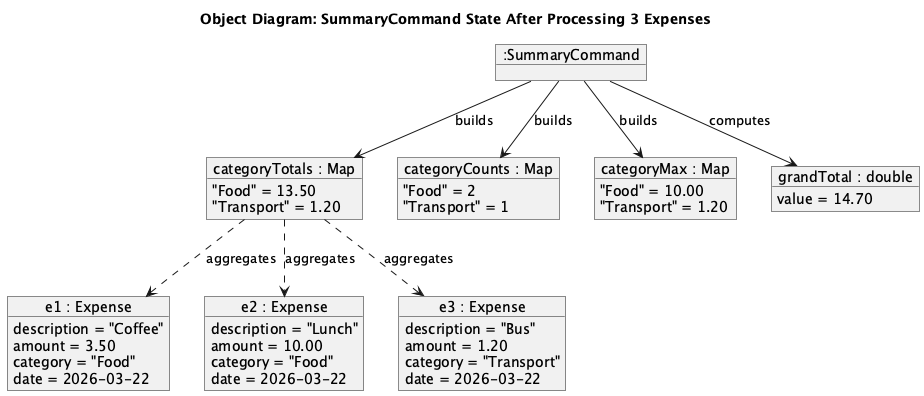

The diagram above was rendered by PlantUML. Its source (embedded in the PNG):
@startuml
!define BGCOLOR white
skinparam backgroundColor BGCOLOR
skinparam objectAttributeIconSize 0

title Object Diagram: SummaryCommand State After Processing 3 Expenses

object ":SummaryCommand" as sc

object "categoryTotals : Map" as ct {
    "Food" = 13.50
    "Transport" = 1.20
}

object "categoryCounts : Map" as cc {
    "Food" = 2
    "Transport" = 1
}

object "categoryMax : Map" as cm {
    "Food" = 10.00
    "Transport" = 1.20
}

object "grandTotal : double" as gt {
    value = 14.70
}

object "e1 : Expense" as e1 {
    description = "Coffee"
    amount = 3.50
    category = "Food"
    date = 2026-03-22
}

object "e2 : Expense" as e2 {
    description = "Lunch"
    amount = 10.00
    category = "Food"
    date = 2026-03-22
}

object "e3 : Expense" as e3 {
    description = "Bus"
    amount = 1.20
    category = "Transport"
    date = 2026-03-22
}

sc --> ct : builds
sc --> cc : builds
sc --> cm : builds
sc --> gt : computes

ct ..> e1 : aggregates
ct ..> e2 : aggregates
ct ..> e3 : aggregates
@enduml